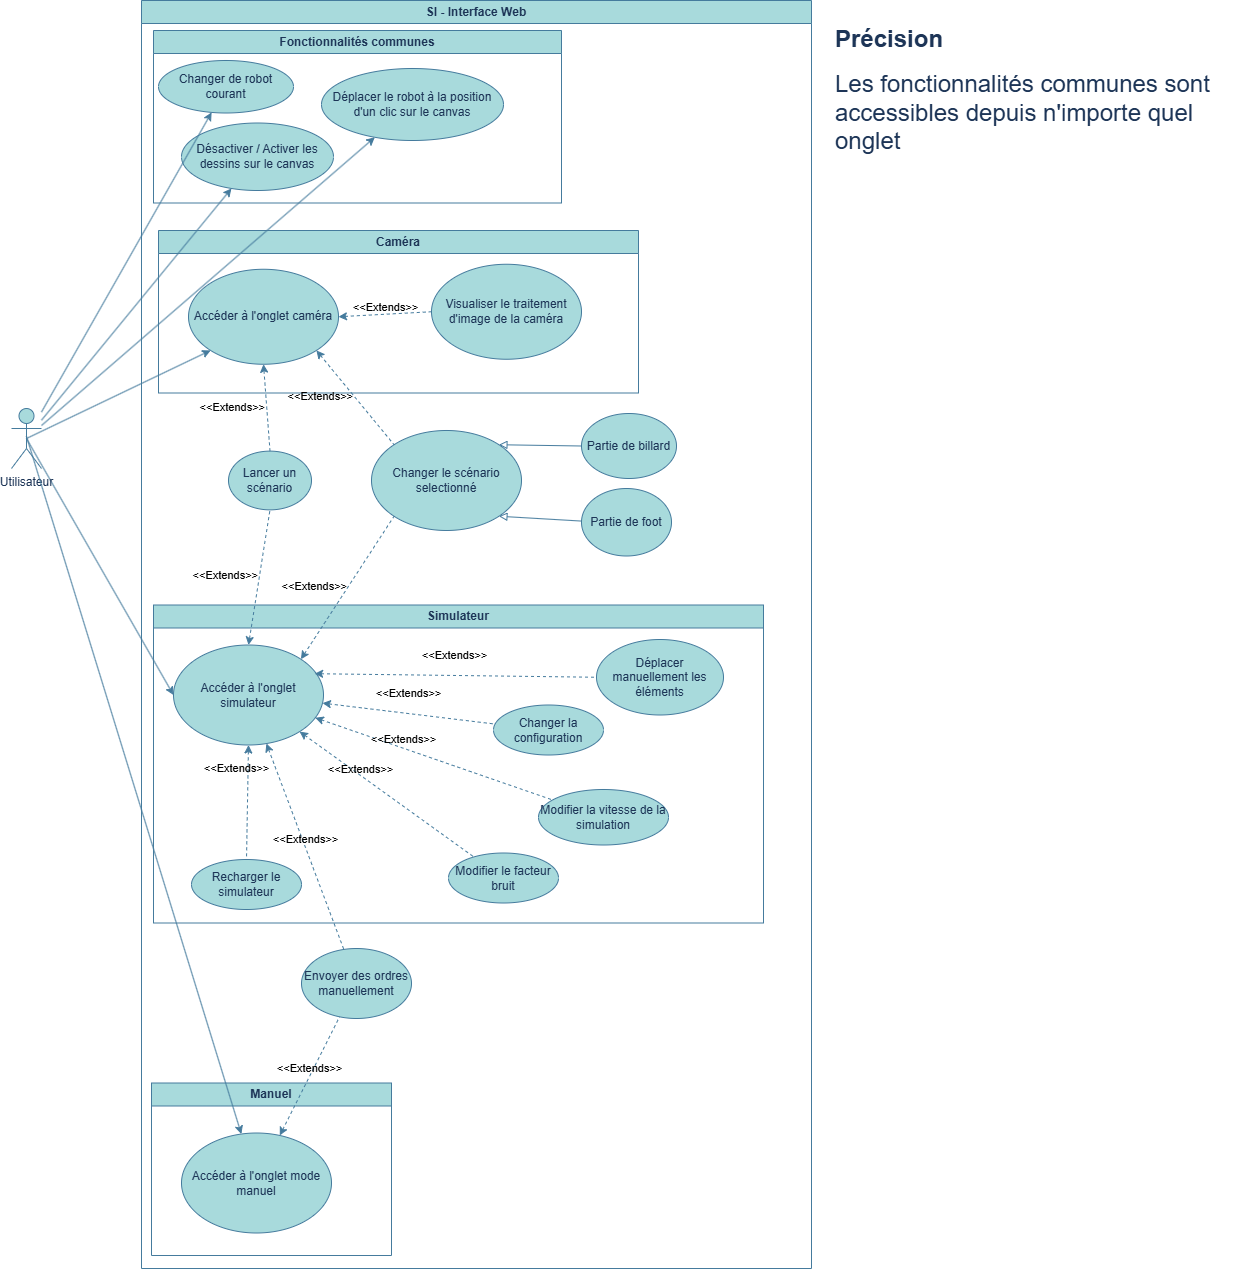

The diagram above was exported from draw.io. Its source (the exported page's mxGraphModel, read from the mxfile embedded in the PNG):
<mxGraphModel dx="2647" dy="1373" grid="1" gridSize="10" guides="1" tooltips="1" connect="1" arrows="1" fold="1" page="1" pageScale="1" pageWidth="827" pageHeight="1169" math="0" shadow="0">
  <root>
    <mxCell id="0" />
    <mxCell id="1" parent="0" />
    <mxCell id="us3GWqnWjrYGklk017k6-14" style="rounded=0;orthogonalLoop=1;jettySize=auto;html=1;exitX=0.5;exitY=0.5;exitDx=0;exitDy=0;exitPerimeter=0;entryX=0;entryY=1;entryDx=0;entryDy=0;labelBackgroundColor=none;strokeColor=#457B9D;fontColor=default;" parent="1" source="L7qKy4QKq_9-H6OXvV1P-1" target="L7qKy4QKq_9-H6OXvV1P-3" edge="1">
      <mxGeometry relative="1" as="geometry" />
    </mxCell>
    <mxCell id="us3GWqnWjrYGklk017k6-15" style="rounded=0;orthogonalLoop=1;jettySize=auto;html=1;exitX=0.5;exitY=0.5;exitDx=0;exitDy=0;exitPerimeter=0;entryX=0;entryY=0.5;entryDx=0;entryDy=0;labelBackgroundColor=none;strokeColor=#457B9D;fontColor=default;" parent="1" source="L7qKy4QKq_9-H6OXvV1P-1" target="L7qKy4QKq_9-H6OXvV1P-28" edge="1">
      <mxGeometry relative="1" as="geometry" />
    </mxCell>
    <mxCell id="L7qKy4QKq_9-H6OXvV1P-1" value="&lt;div&gt;Utilisateur&lt;/div&gt;" style="shape=umlActor;verticalLabelPosition=bottom;verticalAlign=top;html=1;outlineConnect=0;labelBackgroundColor=none;fillColor=#A8DADC;strokeColor=#457B9D;fontColor=#1D3557;" parent="1" vertex="1">
      <mxGeometry x="40" y="740" width="30" height="60" as="geometry" />
    </mxCell>
    <mxCell id="h0N2k3z_mzg-44i97Bp5-1" value="SI - Interface Web" style="swimlane;whiteSpace=wrap;html=1;labelBackgroundColor=none;fillColor=#A8DADC;strokeColor=#457B9D;fontColor=#1D3557;" parent="1" vertex="1">
      <mxGeometry x="170" y="332" width="670" height="1268" as="geometry" />
    </mxCell>
    <mxCell id="h0N2k3z_mzg-44i97Bp5-4" value="Manuel" style="swimlane;whiteSpace=wrap;html=1;labelBackgroundColor=none;fillColor=#A8DADC;strokeColor=#457B9D;fontColor=#1D3557;" parent="h0N2k3z_mzg-44i97Bp5-1" vertex="1">
      <mxGeometry x="10" y="1082.5" width="240" height="172.5" as="geometry" />
    </mxCell>
    <mxCell id="L7qKy4QKq_9-H6OXvV1P-8" value="Accéder à l'onglet mode manuel" style="ellipse;whiteSpace=wrap;html=1;labelBackgroundColor=none;fillColor=#A8DADC;strokeColor=#457B9D;fontColor=#1D3557;" parent="h0N2k3z_mzg-44i97Bp5-4" vertex="1">
      <mxGeometry x="30" y="50" width="150" height="100" as="geometry" />
    </mxCell>
    <mxCell id="h0N2k3z_mzg-44i97Bp5-5" value="Simulateur" style="swimlane;whiteSpace=wrap;html=1;labelBackgroundColor=none;fillColor=#A8DADC;strokeColor=#457B9D;fontColor=#1D3557;" parent="h0N2k3z_mzg-44i97Bp5-1" vertex="1">
      <mxGeometry x="12" y="604.5" width="610" height="318" as="geometry" />
    </mxCell>
    <mxCell id="L7qKy4QKq_9-H6OXvV1P-25" style="edgeStyle=orthogonalEdgeStyle;rounded=0;orthogonalLoop=1;jettySize=auto;html=1;exitX=0.5;exitY=1;exitDx=0;exitDy=0;labelBackgroundColor=none;strokeColor=#457B9D;fontColor=default;" parent="h0N2k3z_mzg-44i97Bp5-5" edge="1">
      <mxGeometry relative="1" as="geometry">
        <mxPoint x="126" y="100" as="sourcePoint" />
        <mxPoint x="126" y="100" as="targetPoint" />
      </mxGeometry>
    </mxCell>
    <mxCell id="L7qKy4QKq_9-H6OXvV1P-28" value="Accéder à l'onglet simulateur" style="ellipse;whiteSpace=wrap;html=1;labelBackgroundColor=none;fillColor=#A8DADC;strokeColor=#457B9D;fontColor=#1D3557;" parent="h0N2k3z_mzg-44i97Bp5-5" vertex="1">
      <mxGeometry x="20" y="40" width="150" height="100" as="geometry" />
    </mxCell>
    <mxCell id="h0N2k3z_mzg-44i97Bp5-25" value="Déplacer manuellement les éléments" style="ellipse;whiteSpace=wrap;html=1;labelBackgroundColor=none;fillColor=#A8DADC;strokeColor=#457B9D;fontColor=#1D3557;" parent="h0N2k3z_mzg-44i97Bp5-5" vertex="1">
      <mxGeometry x="443" y="34.5" width="127" height="75.5" as="geometry" />
    </mxCell>
    <mxCell id="h0N2k3z_mzg-44i97Bp5-27" value="&lt;div&gt;&amp;lt;&amp;lt;Extends&amp;gt;&amp;gt;&lt;/div&gt;&lt;div&gt;&lt;br&gt;&lt;/div&gt;&lt;div&gt;&lt;br&gt;&lt;/div&gt;&lt;div&gt;&lt;br&gt;&lt;/div&gt;" style="rounded=0;orthogonalLoop=1;jettySize=auto;html=1;exitX=0.941;exitY=0.287;exitDx=0;exitDy=0;startArrow=classic;startFill=1;endArrow=none;endFill=0;dashed=1;entryX=0;entryY=0.5;entryDx=0;entryDy=0;align=center;labelBackgroundColor=none;exitPerimeter=0;strokeColor=#457B9D;fontColor=default;" parent="h0N2k3z_mzg-44i97Bp5-5" source="L7qKy4QKq_9-H6OXvV1P-28" target="h0N2k3z_mzg-44i97Bp5-25" edge="1">
      <mxGeometry relative="1" as="geometry">
        <mxPoint x="190" y="310" as="sourcePoint" />
        <mxPoint x="280" y="310" as="targetPoint" />
      </mxGeometry>
    </mxCell>
    <mxCell id="h0N2k3z_mzg-44i97Bp5-28" value="Modifier la vitesse de la simulation" style="ellipse;whiteSpace=wrap;html=1;labelBackgroundColor=none;fillColor=#A8DADC;strokeColor=#457B9D;fontColor=#1D3557;" parent="h0N2k3z_mzg-44i97Bp5-5" vertex="1">
      <mxGeometry x="385" y="184.5" width="130" height="55.5" as="geometry" />
    </mxCell>
    <mxCell id="h0N2k3z_mzg-44i97Bp5-29" value="&lt;div&gt;&amp;lt;&amp;lt;Extends&amp;gt;&amp;gt;&lt;/div&gt;&lt;div&gt;&lt;br&gt;&lt;/div&gt;&lt;div&gt;&lt;br&gt;&lt;/div&gt;&lt;div&gt;&lt;br&gt;&lt;/div&gt;" style="rounded=0;orthogonalLoop=1;jettySize=auto;html=1;startArrow=classic;startFill=1;endArrow=none;endFill=0;dashed=1;align=center;labelBackgroundColor=none;strokeColor=#457B9D;fontColor=default;" parent="h0N2k3z_mzg-44i97Bp5-5" source="L7qKy4QKq_9-H6OXvV1P-28" edge="1" target="h0N2k3z_mzg-44i97Bp5-28">
      <mxGeometry x="-0.2386" y="-11" relative="1" as="geometry">
        <mxPoint x="167.83549477676524" y="134.9965263426036" as="sourcePoint" />
        <mxPoint x="440" y="169.51" as="targetPoint" />
        <mxPoint as="offset" />
      </mxGeometry>
    </mxCell>
    <mxCell id="8VPsBvljmvAjdH2AJhsL-1" value="Modifier le facteur bruit" style="ellipse;whiteSpace=wrap;html=1;labelBackgroundColor=none;fillColor=#A8DADC;strokeColor=#457B9D;fontColor=#1D3557;" vertex="1" parent="h0N2k3z_mzg-44i97Bp5-5">
      <mxGeometry x="295" y="248" width="110" height="50" as="geometry" />
    </mxCell>
    <mxCell id="8VPsBvljmvAjdH2AJhsL-2" value="&lt;div&gt;&amp;lt;&amp;lt;Extends&amp;gt;&amp;gt;&lt;/div&gt;&lt;div&gt;&lt;br&gt;&lt;/div&gt;&lt;div&gt;&lt;br&gt;&lt;/div&gt;&lt;div&gt;&lt;br&gt;&lt;/div&gt;" style="rounded=0;orthogonalLoop=1;jettySize=auto;html=1;startArrow=classic;startFill=1;endArrow=none;endFill=0;dashed=1;align=center;labelBackgroundColor=none;strokeColor=#457B9D;fontColor=default;" edge="1" parent="h0N2k3z_mzg-44i97Bp5-5" source="L7qKy4QKq_9-H6OXvV1P-28" target="8VPsBvljmvAjdH2AJhsL-1">
      <mxGeometry x="-0.2386" y="-11" relative="1" as="geometry">
        <mxPoint x="188" y="111" as="sourcePoint" />
        <mxPoint x="392" y="141" as="targetPoint" />
        <mxPoint as="offset" />
      </mxGeometry>
    </mxCell>
    <mxCell id="8VPsBvljmvAjdH2AJhsL-3" value="Recharger le simulateur" style="ellipse;whiteSpace=wrap;html=1;labelBackgroundColor=none;fillColor=#A8DADC;strokeColor=#457B9D;fontColor=#1D3557;" vertex="1" parent="h0N2k3z_mzg-44i97Bp5-5">
      <mxGeometry x="38" y="254.5" width="110" height="50" as="geometry" />
    </mxCell>
    <mxCell id="8VPsBvljmvAjdH2AJhsL-4" value="&lt;div&gt;&amp;lt;&amp;lt;Extends&amp;gt;&amp;gt;&lt;/div&gt;&lt;div&gt;&lt;br&gt;&lt;/div&gt;&lt;div&gt;&lt;br&gt;&lt;/div&gt;&lt;div&gt;&lt;br&gt;&lt;/div&gt;" style="rounded=0;orthogonalLoop=1;jettySize=auto;html=1;startArrow=classic;startFill=1;endArrow=none;endFill=0;dashed=1;align=center;labelBackgroundColor=none;strokeColor=#457B9D;fontColor=default;" edge="1" parent="h0N2k3z_mzg-44i97Bp5-5" source="L7qKy4QKq_9-H6OXvV1P-28" target="8VPsBvljmvAjdH2AJhsL-3">
      <mxGeometry x="-0.2386" y="-11" relative="1" as="geometry">
        <mxPoint x="180" y="125" as="sourcePoint" />
        <mxPoint x="293" y="169" as="targetPoint" />
        <mxPoint as="offset" />
      </mxGeometry>
    </mxCell>
    <mxCell id="8VPsBvljmvAjdH2AJhsL-5" value="Changer la configuration" style="ellipse;whiteSpace=wrap;html=1;labelBackgroundColor=none;fillColor=#A8DADC;strokeColor=#457B9D;fontColor=#1D3557;" vertex="1" parent="h0N2k3z_mzg-44i97Bp5-5">
      <mxGeometry x="340" y="100" width="110" height="50" as="geometry" />
    </mxCell>
    <mxCell id="8VPsBvljmvAjdH2AJhsL-6" value="&lt;div&gt;&amp;lt;&amp;lt;Extends&amp;gt;&amp;gt;&lt;/div&gt;&lt;div&gt;&lt;br&gt;&lt;/div&gt;&lt;div&gt;&lt;br&gt;&lt;/div&gt;&lt;div&gt;&lt;br&gt;&lt;/div&gt;" style="rounded=0;orthogonalLoop=1;jettySize=auto;html=1;startArrow=classic;startFill=1;endArrow=none;endFill=0;dashed=1;align=center;labelBackgroundColor=none;strokeColor=#457B9D;fontColor=default;" edge="1" parent="h0N2k3z_mzg-44i97Bp5-5" source="L7qKy4QKq_9-H6OXvV1P-28" target="8VPsBvljmvAjdH2AJhsL-5">
      <mxGeometry relative="1" as="geometry">
        <mxPoint x="264" y="69" as="sourcePoint" />
        <mxPoint x="583" y="60" as="targetPoint" />
      </mxGeometry>
    </mxCell>
    <mxCell id="h0N2k3z_mzg-44i97Bp5-7" value="Caméra" style="swimlane;whiteSpace=wrap;html=1;labelBackgroundColor=none;fillColor=#A8DADC;strokeColor=#457B9D;fontColor=#1D3557;" parent="h0N2k3z_mzg-44i97Bp5-1" vertex="1">
      <mxGeometry x="17" y="230" width="480" height="162.5" as="geometry" />
    </mxCell>
    <mxCell id="L7qKy4QKq_9-H6OXvV1P-3" value="Accéder à l'onglet caméra" style="ellipse;whiteSpace=wrap;html=1;labelBackgroundColor=none;fillColor=#A8DADC;strokeColor=#457B9D;fontColor=#1D3557;" parent="h0N2k3z_mzg-44i97Bp5-7" vertex="1">
      <mxGeometry x="30" y="38.75" width="150" height="95" as="geometry" />
    </mxCell>
    <mxCell id="h0N2k3z_mzg-44i97Bp5-13" value="Visualiser le traitement d'image de la caméra" style="ellipse;whiteSpace=wrap;html=1;labelBackgroundColor=none;fillColor=#A8DADC;strokeColor=#457B9D;fontColor=#1D3557;" parent="h0N2k3z_mzg-44i97Bp5-7" vertex="1">
      <mxGeometry x="273" y="33.75" width="150" height="95" as="geometry" />
    </mxCell>
    <mxCell id="h0N2k3z_mzg-44i97Bp5-21" value="&lt;div&gt;&amp;lt;&amp;lt;Extends&amp;gt;&amp;gt;&lt;/div&gt;&lt;div&gt;&lt;br&gt;&lt;/div&gt;" style="rounded=0;orthogonalLoop=1;jettySize=auto;html=1;exitX=1;exitY=0.5;exitDx=0;exitDy=0;startArrow=classic;startFill=1;endArrow=none;endFill=0;dashed=1;entryX=0;entryY=0.5;entryDx=0;entryDy=0;align=center;labelBackgroundColor=none;strokeColor=#457B9D;fontColor=default;" parent="h0N2k3z_mzg-44i97Bp5-7" source="L7qKy4QKq_9-H6OXvV1P-3" target="h0N2k3z_mzg-44i97Bp5-13" edge="1">
      <mxGeometry relative="1" as="geometry">
        <mxPoint x="190" y="110" as="sourcePoint" />
        <mxPoint x="294" y="205" as="targetPoint" />
      </mxGeometry>
    </mxCell>
    <mxCell id="L7qKy4QKq_9-H6OXvV1P-36" value="Lancer un scénario" style="ellipse;whiteSpace=wrap;html=1;labelBackgroundColor=none;fillColor=#A8DADC;strokeColor=#457B9D;fontColor=#1D3557;" parent="h0N2k3z_mzg-44i97Bp5-1" vertex="1">
      <mxGeometry x="87" y="450.62" width="83" height="58.75" as="geometry" />
    </mxCell>
    <mxCell id="us3GWqnWjrYGklk017k6-18" value="&lt;div align=&quot;right&quot;&gt;&amp;lt;&amp;lt;Extends&amp;gt;&amp;gt;&lt;/div&gt;" style="rounded=0;orthogonalLoop=1;jettySize=auto;html=1;exitX=0.5;exitY=0;exitDx=0;exitDy=0;entryX=0.5;entryY=1;entryDx=0;entryDy=0;endArrow=none;endFill=0;startArrow=classic;startFill=1;dashed=1;align=right;labelBackgroundColor=none;strokeColor=#457B9D;fontColor=default;" parent="h0N2k3z_mzg-44i97Bp5-1" source="L7qKy4QKq_9-H6OXvV1P-28" target="L7qKy4QKq_9-H6OXvV1P-36" edge="1">
      <mxGeometry relative="1" as="geometry" />
    </mxCell>
    <mxCell id="L7qKy4QKq_9-H6OXvV1P-40" value="Changer le scénario selectionné" style="ellipse;whiteSpace=wrap;html=1;labelBackgroundColor=none;fillColor=#A8DADC;strokeColor=#457B9D;fontColor=#1D3557;" parent="h0N2k3z_mzg-44i97Bp5-1" vertex="1">
      <mxGeometry x="230" y="429.99" width="150" height="100" as="geometry" />
    </mxCell>
    <mxCell id="L7qKy4QKq_9-H6OXvV1P-41" value="&amp;lt;&amp;lt;Extends&amp;gt;&amp;gt;" style="rounded=0;orthogonalLoop=1;jettySize=auto;html=1;exitX=1;exitY=0;exitDx=0;exitDy=0;entryX=0;entryY=1;entryDx=0;entryDy=0;startArrow=classic;startFill=1;endArrow=none;endFill=0;dashed=1;align=right;textShadow=0;labelBackgroundColor=none;strokeColor=#457B9D;fontColor=default;" parent="h0N2k3z_mzg-44i97Bp5-1" source="L7qKy4QKq_9-H6OXvV1P-28" target="L7qKy4QKq_9-H6OXvV1P-40" edge="1">
      <mxGeometry relative="1" as="geometry">
        <mxPoint x="367" y="470" as="sourcePoint" />
      </mxGeometry>
    </mxCell>
    <mxCell id="us3GWqnWjrYGklk017k6-13" style="rounded=0;orthogonalLoop=1;jettySize=auto;html=1;exitX=1;exitY=0;exitDx=0;exitDy=0;endArrow=none;endFill=0;startArrow=block;startFill=0;labelBackgroundColor=none;strokeColor=#457B9D;fontColor=default;" parent="h0N2k3z_mzg-44i97Bp5-1" source="L7qKy4QKq_9-H6OXvV1P-40" target="us3GWqnWjrYGklk017k6-11" edge="1">
      <mxGeometry relative="1" as="geometry">
        <mxPoint x="548.9999999999959" y="447" as="targetPoint" />
      </mxGeometry>
    </mxCell>
    <mxCell id="us3GWqnWjrYGklk017k6-16" style="rounded=0;orthogonalLoop=1;jettySize=auto;html=1;exitX=1;exitY=1;exitDx=0;exitDy=0;endArrow=none;endFill=0;startArrow=block;startFill=0;labelBackgroundColor=none;strokeColor=#457B9D;fontColor=default;" parent="h0N2k3z_mzg-44i97Bp5-1" source="L7qKy4QKq_9-H6OXvV1P-40" target="us3GWqnWjrYGklk017k6-8" edge="1">
      <mxGeometry relative="1" as="geometry">
        <mxPoint x="551.5000000000027" y="513.25" as="targetPoint" />
      </mxGeometry>
    </mxCell>
    <mxCell id="us3GWqnWjrYGklk017k6-11" value="Partie de billard" style="ellipse;whiteSpace=wrap;html=1;labelBackgroundColor=none;fillColor=#A8DADC;strokeColor=#457B9D;fontColor=#1D3557;" parent="h0N2k3z_mzg-44i97Bp5-1" vertex="1">
      <mxGeometry x="440" y="413" width="95" height="65" as="geometry" />
    </mxCell>
    <mxCell id="us3GWqnWjrYGklk017k6-8" value="Partie de foot" style="ellipse;whiteSpace=wrap;html=1;labelBackgroundColor=none;fillColor=#A8DADC;strokeColor=#457B9D;fontColor=#1D3557;" parent="h0N2k3z_mzg-44i97Bp5-1" vertex="1">
      <mxGeometry x="440" y="488" width="90" height="67.5" as="geometry" />
    </mxCell>
    <mxCell id="h0N2k3z_mzg-44i97Bp5-19" value="&lt;div align=&quot;right&quot;&gt;&amp;lt;&amp;lt;Extends&amp;gt;&amp;gt;&lt;/div&gt;" style="rounded=0;orthogonalLoop=1;jettySize=auto;html=1;exitX=0.5;exitY=1;exitDx=0;exitDy=0;entryX=0.5;entryY=0;entryDx=0;entryDy=0;endArrow=none;endFill=0;startArrow=classic;startFill=1;dashed=1;align=right;labelBackgroundColor=none;strokeColor=#457B9D;fontColor=default;" parent="h0N2k3z_mzg-44i97Bp5-1" source="L7qKy4QKq_9-H6OXvV1P-3" target="L7qKy4QKq_9-H6OXvV1P-36" edge="1">
      <mxGeometry relative="1" as="geometry">
        <mxPoint x="241" y="500" as="sourcePoint" />
        <mxPoint x="191" y="400" as="targetPoint" />
      </mxGeometry>
    </mxCell>
    <mxCell id="h0N2k3z_mzg-44i97Bp5-20" value="&lt;div align=&quot;right&quot;&gt;&amp;lt;&amp;lt;Extends&amp;gt;&amp;gt;&lt;/div&gt;" style="rounded=0;orthogonalLoop=1;jettySize=auto;html=1;exitX=1;exitY=1;exitDx=0;exitDy=0;startArrow=classic;startFill=1;endArrow=none;endFill=0;dashed=1;entryX=0;entryY=0;entryDx=0;entryDy=0;align=right;labelBackgroundColor=none;strokeColor=#457B9D;fontColor=default;" parent="h0N2k3z_mzg-44i97Bp5-1" source="L7qKy4QKq_9-H6OXvV1P-3" target="L7qKy4QKq_9-H6OXvV1P-40" edge="1">
      <mxGeometry relative="1" as="geometry">
        <mxPoint x="235" y="677.5" as="sourcePoint" />
        <mxPoint x="267" y="410" as="targetPoint" />
      </mxGeometry>
    </mxCell>
    <mxCell id="h0N2k3z_mzg-44i97Bp5-16" value="Envoyer des ordres manuellement" style="ellipse;whiteSpace=wrap;html=1;labelBackgroundColor=none;fillColor=#A8DADC;strokeColor=#457B9D;fontColor=#1D3557;" parent="h0N2k3z_mzg-44i97Bp5-1" vertex="1">
      <mxGeometry x="160" y="948" width="110" height="70" as="geometry" />
    </mxCell>
    <mxCell id="8VPsBvljmvAjdH2AJhsL-7" value="&lt;div&gt;&amp;lt;&amp;lt;Extends&amp;gt;&amp;gt;&lt;/div&gt;&lt;div&gt;&lt;br&gt;&lt;/div&gt;" style="rounded=0;orthogonalLoop=1;jettySize=auto;html=1;startArrow=classic;startFill=1;endArrow=none;endFill=0;dashed=1;align=center;labelBackgroundColor=none;strokeColor=#457B9D;fontColor=default;" edge="1" parent="h0N2k3z_mzg-44i97Bp5-1" source="L7qKy4QKq_9-H6OXvV1P-28" target="h0N2k3z_mzg-44i97Bp5-16">
      <mxGeometry relative="1" as="geometry">
        <mxPoint x="207" y="920.5" as="sourcePoint" />
        <mxPoint x="392" y="906.5" as="targetPoint" />
      </mxGeometry>
    </mxCell>
    <mxCell id="8VPsBvljmvAjdH2AJhsL-17" value="Fonctionnalités communes" style="swimlane;whiteSpace=wrap;html=1;startSize=23;labelBackgroundColor=none;fillColor=#A8DADC;strokeColor=#457B9D;fontColor=#1D3557;" vertex="1" parent="h0N2k3z_mzg-44i97Bp5-1">
      <mxGeometry x="12" y="30" width="408" height="172.5" as="geometry" />
    </mxCell>
    <mxCell id="8VPsBvljmvAjdH2AJhsL-13" value="Déplacer le robot à la position d'un clic sur le canvas" style="ellipse;whiteSpace=wrap;html=1;labelBackgroundColor=none;fillColor=#A8DADC;strokeColor=#457B9D;fontColor=#1D3557;" vertex="1" parent="8VPsBvljmvAjdH2AJhsL-17">
      <mxGeometry x="168" y="38" width="182" height="72" as="geometry" />
    </mxCell>
    <mxCell id="8VPsBvljmvAjdH2AJhsL-15" value="Changer de robot courant" style="ellipse;whiteSpace=wrap;html=1;labelBackgroundColor=none;fillColor=#A8DADC;strokeColor=#457B9D;fontColor=#1D3557;" vertex="1" parent="8VPsBvljmvAjdH2AJhsL-17">
      <mxGeometry x="5" y="30" width="135" height="52.5" as="geometry" />
    </mxCell>
    <mxCell id="8VPsBvljmvAjdH2AJhsL-11" value="Désactiver / Activer les dessins sur le canvas" style="ellipse;whiteSpace=wrap;html=1;labelBackgroundColor=none;fillColor=#A8DADC;strokeColor=#457B9D;fontColor=#1D3557;" vertex="1" parent="8VPsBvljmvAjdH2AJhsL-17">
      <mxGeometry x="28" y="92.5" width="152" height="67.5" as="geometry" />
    </mxCell>
    <mxCell id="h0N2k3z_mzg-44i97Bp5-23" value="&lt;div&gt;&amp;lt;&amp;lt;Extends&amp;gt;&amp;gt;&lt;/div&gt;&lt;div&gt;&lt;br&gt;&lt;/div&gt;" style="rounded=0;orthogonalLoop=1;jettySize=auto;html=1;startArrow=classic;startFill=1;endArrow=none;endFill=0;dashed=1;align=center;labelBackgroundColor=none;strokeColor=#457B9D;fontColor=default;" parent="h0N2k3z_mzg-44i97Bp5-1" source="L7qKy4QKq_9-H6OXvV1P-8" target="h0N2k3z_mzg-44i97Bp5-16" edge="1">
      <mxGeometry relative="1" as="geometry">
        <mxPoint x="207" y="346" as="sourcePoint" />
        <mxPoint x="287" y="346" as="targetPoint" />
      </mxGeometry>
    </mxCell>
    <mxCell id="8VPsBvljmvAjdH2AJhsL-12" style="rounded=0;orthogonalLoop=1;jettySize=auto;html=1;labelBackgroundColor=none;strokeColor=#457B9D;fontColor=default;" edge="1" parent="1" source="L7qKy4QKq_9-H6OXvV1P-1" target="8VPsBvljmvAjdH2AJhsL-11">
      <mxGeometry relative="1" as="geometry">
        <mxPoint x="65" y="780" as="sourcePoint" />
        <mxPoint x="249" y="737" as="targetPoint" />
      </mxGeometry>
    </mxCell>
    <mxCell id="8VPsBvljmvAjdH2AJhsL-14" value="" style="endArrow=classic;html=1;rounded=0;labelBackgroundColor=none;strokeColor=#457B9D;fontColor=default;" edge="1" parent="1" source="L7qKy4QKq_9-H6OXvV1P-1" target="8VPsBvljmvAjdH2AJhsL-13">
      <mxGeometry width="50" height="50" relative="1" as="geometry">
        <mxPoint x="380" y="780" as="sourcePoint" />
        <mxPoint x="430" y="730" as="targetPoint" />
      </mxGeometry>
    </mxCell>
    <mxCell id="8VPsBvljmvAjdH2AJhsL-16" value="" style="endArrow=classic;html=1;rounded=0;labelBackgroundColor=none;strokeColor=#457B9D;fontColor=default;" edge="1" parent="1" source="L7qKy4QKq_9-H6OXvV1P-1" target="8VPsBvljmvAjdH2AJhsL-15">
      <mxGeometry width="50" height="50" relative="1" as="geometry">
        <mxPoint x="340" y="900" as="sourcePoint" />
        <mxPoint x="390" y="850" as="targetPoint" />
      </mxGeometry>
    </mxCell>
    <mxCell id="L7qKy4QKq_9-H6OXvV1P-45" style="rounded=0;orthogonalLoop=1;jettySize=auto;html=1;exitX=0.5;exitY=0.5;exitDx=0;exitDy=0;exitPerimeter=0;labelBackgroundColor=none;strokeColor=#457B9D;fontColor=default;" parent="1" target="L7qKy4QKq_9-H6OXvV1P-8" edge="1">
      <mxGeometry relative="1" as="geometry">
        <mxPoint x="239.12843019621516" y="1250.0373617169737" as="targetPoint" />
        <mxPoint x="55" y="768" as="sourcePoint" />
      </mxGeometry>
    </mxCell>
    <mxCell id="8VPsBvljmvAjdH2AJhsL-22" value="&lt;h1 style=&quot;margin-top: 0px;&quot;&gt;Précision&lt;br&gt;&lt;/h1&gt;&lt;p style=&quot;&quot;&gt;&lt;font style=&quot;font-size: 24px;&quot;&gt;Les fonctionnalités communes sont accessibles depuis n'importe quel onglet&lt;/font&gt;&lt;br&gt;&lt;/p&gt;" style="text;html=1;whiteSpace=wrap;overflow=hidden;rounded=0;labelBackgroundColor=none;fontColor=#1D3557;" vertex="1" parent="1">
      <mxGeometry x="862" y="350" width="418" height="170" as="geometry" />
    </mxCell>
  </root>
</mxGraphModel>